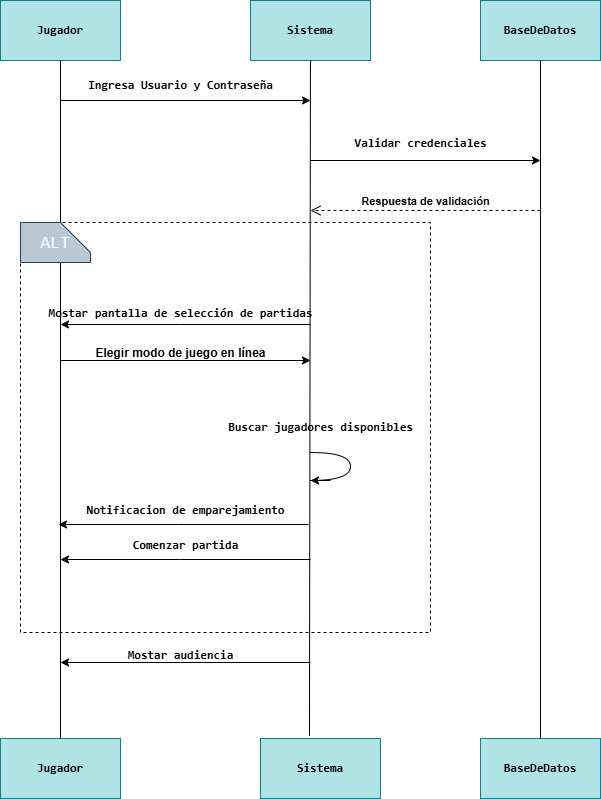

The diagram above was exported from draw.io. Its source (the exported page's mxGraphModel, read from the mxfile embedded in the PNG):
<mxGraphModel dx="2140" dy="995" grid="1" gridSize="10" guides="1" tooltips="1" connect="1" arrows="1" fold="1" page="1" pageScale="1" pageWidth="827" pageHeight="1169" math="0" shadow="0">
  <root>
    <mxCell id="0" />
    <mxCell id="1" parent="0" />
    <mxCell id="35LRG9kTPFJIo85zMJ85-2" value="&lt;pre&gt;&lt;b&gt;Jugador&lt;/b&gt;&lt;/pre&gt;" style="rounded=0;whiteSpace=wrap;html=1;fillColor=#b0e3e6;strokeColor=#0e8088;" vertex="1" parent="1">
      <mxGeometry x="360" y="100" width="120" height="60" as="geometry" />
    </mxCell>
    <mxCell id="35LRG9kTPFJIo85zMJ85-3" value="&lt;pre&gt;&lt;b&gt;Sistema&lt;/b&gt;&lt;/pre&gt;" style="rounded=0;whiteSpace=wrap;html=1;fillColor=#b0e3e6;strokeColor=#0e8088;" vertex="1" parent="1">
      <mxGeometry x="610" y="100" width="120" height="60" as="geometry" />
    </mxCell>
    <mxCell id="35LRG9kTPFJIo85zMJ85-4" value="&lt;pre&gt;&lt;b&gt;BaseDeDatos&lt;/b&gt;&lt;/pre&gt;" style="rounded=0;whiteSpace=wrap;html=1;fillColor=#b0e3e6;strokeColor=#0e8088;" vertex="1" parent="1">
      <mxGeometry x="840" y="100" width="120" height="60" as="geometry" />
    </mxCell>
    <mxCell id="35LRG9kTPFJIo85zMJ85-5" value="&lt;pre&gt;&lt;b&gt;Jugador&lt;/b&gt;&lt;/pre&gt;" style="rounded=0;whiteSpace=wrap;html=1;fillColor=#b0e3e6;strokeColor=#0e8088;" vertex="1" parent="1">
      <mxGeometry x="360" y="838" width="120" height="60" as="geometry" />
    </mxCell>
    <mxCell id="35LRG9kTPFJIo85zMJ85-6" value="&lt;pre&gt;&lt;b&gt;Sistema&lt;/b&gt;&lt;/pre&gt;" style="rounded=0;whiteSpace=wrap;html=1;fillColor=#b0e3e6;strokeColor=#0e8088;" vertex="1" parent="1">
      <mxGeometry x="620" y="838" width="120" height="60" as="geometry" />
    </mxCell>
    <mxCell id="35LRG9kTPFJIo85zMJ85-7" value="&lt;pre&gt;&lt;b&gt;BaseDeDatos&lt;/b&gt;&lt;/pre&gt;" style="rounded=0;whiteSpace=wrap;html=1;fillColor=#b0e3e6;strokeColor=#0e8088;" vertex="1" parent="1">
      <mxGeometry x="840" y="838" width="120" height="60" as="geometry" />
    </mxCell>
    <mxCell id="35LRG9kTPFJIo85zMJ85-10" value="" style="endArrow=none;html=1;rounded=0;entryX=0.5;entryY=1;entryDx=0;entryDy=0;exitX=0.5;exitY=0;exitDx=0;exitDy=0;" edge="1" parent="1" source="35LRG9kTPFJIo85zMJ85-5" target="35LRG9kTPFJIo85zMJ85-2">
      <mxGeometry width="50" height="50" relative="1" as="geometry">
        <mxPoint x="360" y="450" as="sourcePoint" />
        <mxPoint x="410" y="400" as="targetPoint" />
      </mxGeometry>
    </mxCell>
    <mxCell id="35LRG9kTPFJIo85zMJ85-11" value="" style="endArrow=none;html=1;rounded=0;entryX=0.5;entryY=1;entryDx=0;entryDy=0;exitX=0.5;exitY=0;exitDx=0;exitDy=0;" edge="1" parent="1" source="35LRG9kTPFJIo85zMJ85-7">
      <mxGeometry width="50" height="50" relative="1" as="geometry">
        <mxPoint x="900" y="640" as="sourcePoint" />
        <mxPoint x="900" y="160" as="targetPoint" />
      </mxGeometry>
    </mxCell>
    <mxCell id="35LRG9kTPFJIo85zMJ85-13" value="" style="endArrow=none;html=1;rounded=0;exitX=0.408;exitY=-0.045;exitDx=0;exitDy=0;exitPerimeter=0;" edge="1" parent="1" source="35LRG9kTPFJIo85zMJ85-6" target="35LRG9kTPFJIo85zMJ85-3">
      <mxGeometry width="50" height="50" relative="1" as="geometry">
        <mxPoint x="670" y="640" as="sourcePoint" />
        <mxPoint x="670" y="160" as="targetPoint" />
      </mxGeometry>
    </mxCell>
    <mxCell id="35LRG9kTPFJIo85zMJ85-14" value="&#10;&lt;span style=&quot;color: rgba(0, 0, 0, 0); font-family: monospace; font-size: 0px; font-style: normal; font-variant-ligatures: normal; font-variant-caps: normal; font-weight: 400; letter-spacing: normal; orphans: 2; text-align: start; text-indent: 0px; text-transform: none; widows: 2; word-spacing: 0px; -webkit-text-stroke-width: 0px; white-space: nowrap; background-color: rgb(251, 251, 251); text-decoration-thickness: initial; text-decoration-style: initial; text-decoration-color: initial; display: inline !important; float: none;&quot;&gt;%3CmxGraphModel%3E%3Croot%3E%3CmxCell%20id%3D%220%22%2F%3E%3CmxCell%20id%3D%221%22%20parent%3D%220%22%2F%3E%3CmxCell%20id%3D%222%22%20value%3D%22%22%20style%3D%22endArrow%3Dclassic%3Bhtml%3D1D1 %3Bredondeado%3D0%3B%22%20borde%3D%221%22%20padre%3D%221%22%3E%3CmxGeometría%20ancho%3D%2250%22%20altura%3D%2250%22%20relativo%3D%221%22%20as%3D%22geometría%22%3E%3CmxPoint%20x%3D%22420%22%20y%3D% 22200%22%20as%3D%22sourcePoint%22%2F%3E%3CmxPoint%20x%3D%22670%22%20y%3D%22200%22%20as%3D%22targetPoint%22%2F%3E%3C%2FmxGeometry%3E%3C%2FmxCell%3E%3C%2Froot%3E%3C%2FmxGraphModel%3E" style="endArrow=classic;html=1;rounded=0;" edge="1" parent="1">
      <mxGeometry width="50" height="50" relative="1" as="geometry">
        <mxPoint x="420" y="200" as="sourcePoint" />
        <mxPoint x="670" y="200" as="targetPoint" />
      </mxGeometry>
    </mxCell>
    <mxCell id="35LRG9kTPFJIo85zMJ85-15" value="&#10;&lt;span style=&quot;color: rgba(0, 0, 0, 0); font-family: monospace; font-size: 0px; font-style: normal; font-variant-ligatures: normal; font-variant-caps: normal; font-weight: 400; letter-spacing: normal; orphans: 2; text-align: start; text-indent: 0px; text-transform: none; widows: 2; word-spacing: 0px; -webkit-text-stroke-width: 0px; white-space: nowrap; background-color: rgb(251, 251, 251); text-decoration-thickness: initial; text-decoration-style: initial; text-decoration-color: initial; display: inline !important; float: none;&quot;&gt;%3CmxGraphModel%3E%3Croot%3E%3CmxCell%20id%3D%220%22%2F%3E%3CmxCell%20id%3D%221%22%20parent%3D%220%22%2F%3E%3CmxCell%20id%3D%222%22%20value%3D%22%22%20style%3D%22endArrow%3Dclassic%3Bhtml%3D1D1%3Redondeado%3D0%3B%22%20borde%3D%221%22%20padre%3D%221%22%3E%3CmxGeometría%20ancho%3D%2250%22%20altura%3D%2250%22%20relativo%3D%221%22%20as%3D%22geometría%22%3E%3CmxPoint%20x%3D%22670%22%20y%3D% 22260%22%20as%3D%22sourcePoint%22%2F%3E%3CmxPoint%20x%3D%22900%22%20y%3D%22260%22%20as%3D%22targetPoint%22%2F%3E%3C%2FmxGeometry%3E%3C%2FmxCell%3E%3C%2Froot%3E%3C%2FmxGraphModel%3E" style="endArrow=classic;html=1;rounded=0;" edge="1" parent="1">
      <mxGeometry width="50" height="50" relative="1" as="geometry">
        <mxPoint x="670" y="260" as="sourcePoint" />
        <mxPoint x="900" y="260" as="targetPoint" />
      </mxGeometry>
    </mxCell>
    <mxCell id="35LRG9kTPFJIo85zMJ85-16" value="&lt;b&gt;Respuesta de validación&lt;/b&gt;" style="html=1;verticalAlign=bottom;endArrow=open;dashed=1;endSize=8;curved=0;rounded=0;" edge="1" parent="1">
      <mxGeometry relative="1" as="geometry">
        <mxPoint x="900" y="310" as="sourcePoint" />
        <mxPoint x="670" y="310" as="targetPoint" />
      </mxGeometry>
    </mxCell>
    <mxCell id="35LRG9kTPFJIo85zMJ85-17" value="" style="whiteSpace=wrap;html=1;aspect=fixed;fillColor=none;dashed=1;" vertex="1" parent="1">
      <mxGeometry x="380" y="322" width="410" height="410" as="geometry" />
    </mxCell>
    <mxCell id="35LRG9kTPFJIo85zMJ85-21" value="&#10;&lt;span style=&quot;color: rgba(0, 0, 0, 0); font-family: monospace; font-size: 0px; font-style: normal; font-variant-ligatures: normal; font-variant-caps: normal; font-weight: 400; letter-spacing: normal; orphans: 2; text-align: start; text-indent: 0px; text-transform: none; widows: 2; word-spacing: 0px; -webkit-text-stroke-width: 0px; white-space: nowrap; background-color: rgb(251, 251, 251); text-decoration-thickness: initial; text-decoration-style: initial; text-decoration-color: initial; display: inline !important; float: none;&quot;&gt;%3CmxGraphModel%3E%3Croot%3E%3CmxCell%20id%3D%220%22%2F%3E%3CmxCell%20id%3D%221%22%20parent%3D%220%22%2F%3E%3CmxCell%20id%3D%222%22%20value%3D%22%22%20style%3D%22endArrow%3Dclassic%3Bhtml%3D1D1%3Redondeado%3D0%3B%22%20borde%3D%221%22%20padre%3D%221%22%3E%3CmxGeometría%20ancho%3D%2250%22%20altura%3D%2250%22%20relativo%3D%221%22%20as%3D%22geometría%22%3E%3CmxPoint%20x%3D%22670%22%20y%3D% 22520%22%20as%3D%22sourcePoint%22%2F%3E%3CmxPoint%20x%3D%22420%22%20y%3D%22520%22%20as%3D%22targetPoint%22%2F%3E%3CArray%20as%3D%22points%22%3E%3CmxPoint%20x%3D%22540%22%20y%3D%22520%22%2F%3E%3C%2FArray%3E%3C%2FmxGeometry%3E%3C%2FmxCell%3E%3C%2Froot%3E%3C%2FmxGraphModel%3E" style="endArrow=classic;html=1;rounded=0;" edge="1" parent="1">
      <mxGeometry width="50" height="50" relative="1" as="geometry">
        <mxPoint x="670" y="424" as="sourcePoint" />
        <mxPoint x="420" y="424" as="targetPoint" />
        <Array as="points">
          <mxPoint x="540" y="424" />
        </Array>
      </mxGeometry>
    </mxCell>
    <mxCell id="35LRG9kTPFJIo85zMJ85-23" value="&#10;&lt;span style=&quot;color: rgba(0, 0, 0, 0); font-family: monospace; font-size: 0px; font-style: normal; font-variant-ligatures: normal; font-variant-caps: normal; font-weight: 400; letter-spacing: normal; orphans: 2; text-align: start; text-indent: 0px; text-transform: none; widows: 2; word-spacing: 0px; -webkit-text-stroke-width: 0px; white-space: nowrap; background-color: rgb(251, 251, 251); text-decoration-thickness: initial; text-decoration-style: initial; text-decoration-color: initial; display: inline !important; float: none;&quot;&gt;%3CmxGraphModel%3E%3Croot%3E%3CmxCell%20id%3D%220%22%2F%3E%3CmxCell%20id%3D%221%22%20parent%3D%220%22%2F%3E%3CmxCell%20id%3D%222%22%20value%3D%22%22%20style%3D%22endArrow%3Dclassic%3Bhtml%3D1D1%3Redondeado%3D0%3B%22%20borde%3D%221%22%20padre%3D%221%22%3E%3CmxGeometría%20ancho%3D%2250%22%20altura%3D%2250%22%20relativo%3D%221%22%20as%3D%22geometría%22%3E%3CmxPoint%20x%3D%22670%22%20y%3D% 22520%22%20as%3D%22sourcePoint%22%2F%3E%3CmxPoint%20x%3D%22420%22%20y%3D%22520%22%20as%3D%22targetPoint%22%2F%3E%3CArray%20as%3D%22points%22%3E%3CmxPoint%20x%3D%22540%22%20y%3D%22520%22%2F%3E%3C%2FArray%3E%3C%2FmxGeometry%3E%3C%2FmxCell%3E%3C%2Froot%3E%3C%2FmxGraphModel%3E" style="endArrow=classic;html=1;rounded=0;" edge="1" parent="1">
      <mxGeometry width="50" height="50" relative="1" as="geometry">
        <mxPoint x="668" y="624" as="sourcePoint" />
        <mxPoint x="418" y="624" as="targetPoint" />
        <Array as="points">
          <mxPoint x="538" y="624" />
        </Array>
      </mxGeometry>
    </mxCell>
    <mxCell id="35LRG9kTPFJIo85zMJ85-24" value="&#10;&lt;span style=&quot;color: rgba(0, 0, 0, 0); font-family: monospace; font-size: 0px; font-style: normal; font-variant-ligatures: normal; font-variant-caps: normal; font-weight: 400; letter-spacing: normal; orphans: 2; text-align: start; text-indent: 0px; text-transform: none; widows: 2; word-spacing: 0px; -webkit-text-stroke-width: 0px; white-space: nowrap; background-color: rgb(251, 251, 251); text-decoration-thickness: initial; text-decoration-style: initial; text-decoration-color: initial; display: inline !important; float: none;&quot;&gt;%3CmxGraphModel%3E%3Croot%3E%3CmxCell%20id%3D%220%22%2F%3E%3CmxCell%20id%3D%221%22%20parent%3D%220%22%2F%3E%3CmxCell%20id%3D%222%22%20value%3D%22%22%20style%3D%22endArrow%3Dclassic%3Bhtml%3D1D1%3Redondeado%3D0%3B%22%20borde%3D%221%22%20padre%3D%221%22%3E%3CmxGeometría%20ancho%3D%2250%22%20altura%3D%2250%22%20relativo%3D%221%22%20as%3D%22geometría%22%3E%3CmxPoint%20x%3D%22670%22%20y%3D% 22520%22%20as%3D%22sourcePoint%22%2F%3E%3CmxPoint%20x%3D%22420%22%20y%3D%22520%22%20as%3D%22targetPoint%22%2F%3E%3CArray%20as%3D%22points%22%3E%3CmxPoint%20x%3D%22540%22%20y%3D%22520%22%2F%3E%3C%2FArray%3E%3C%2FmxGeometry%3E%3C%2FmxCell%3E%3C%2Froot%3E%3C%2FmxGraphModel%3E" style="endArrow=classic;html=1;rounded=0;" edge="1" parent="1">
      <mxGeometry width="50" height="50" relative="1" as="geometry">
        <mxPoint x="670" y="659" as="sourcePoint" />
        <mxPoint x="420" y="659" as="targetPoint" />
        <Array as="points">
          <mxPoint x="540" y="659" />
        </Array>
      </mxGeometry>
    </mxCell>
    <mxCell id="35LRG9kTPFJIo85zMJ85-25" value="&#10;&lt;span style=&quot;color: rgba(0, 0, 0, 0); font-family: monospace; font-size: 0px; font-style: normal; font-variant-ligatures: normal; font-variant-caps: normal; font-weight: 400; letter-spacing: normal; orphans: 2; text-align: start; text-indent: 0px; text-transform: none; widows: 2; word-spacing: 0px; -webkit-text-stroke-width: 0px; white-space: nowrap; background-color: rgb(251, 251, 251); text-decoration-thickness: initial; text-decoration-style: initial; text-decoration-color: initial; display: inline !important; float: none;&quot;&gt;%3CmxGraphModel%3E%3Croot%3E%3CmxCell%20id%3D%220%22%2F%3E%3CmxCell%20id%3D%221%22%20parent%3D%220%22%2F%3E%3CmxCell%20id%3D%222%22%20value%3D%22%22%20style%3D%22endArrow%3Dclassic%3Bhtml%3D1D1%3Redondeado%3D0%3B%22%20borde%3D%221%22%20padre%3D%221%22%3E%3CmxGeometría%20ancho%3D%2250%22%20altura%3D%2250%22%20relativo%3D%221%22%20as%3D%22geometría%22%3E%3CmxPoint%20x%3D%22670%22%20y%3D% 22520%22%20as%3D%22sourcePoint%22%2F%3E%3CmxPoint%20x%3D%22420%22%20y%3D%22520%22%20as%3D%22targetPoint%22%2F%3E%3CArray%20as%3D%22points%22%3E%3CmxPoint%20x%3D%22540%22%20y%3D%22520%22%2F%3E%3C%2FArray%3E%3C%2FmxGeometry%3E%3C%2FmxCell%3E%3C%2Froot%3E%3C%2FmxGraphModel%3E" style="endArrow=classic;html=1;rounded=0;" edge="1" parent="1">
      <mxGeometry width="50" height="50" relative="1" as="geometry">
        <mxPoint x="670" y="762" as="sourcePoint" />
        <mxPoint x="420" y="762" as="targetPoint" />
        <Array as="points">
          <mxPoint x="540" y="762" />
        </Array>
      </mxGeometry>
    </mxCell>
    <mxCell id="35LRG9kTPFJIo85zMJ85-26" value="&#10;&lt;span style=&quot;color: rgba(0, 0, 0, 0); font-family: monospace; font-size: 0px; font-style: normal; font-variant-ligatures: normal; font-variant-caps: normal; font-weight: 400; letter-spacing: normal; orphans: 2; text-align: start; text-indent: 0px; text-transform: none; widows: 2; word-spacing: 0px; -webkit-text-stroke-width: 0px; white-space: nowrap; background-color: rgb(251, 251, 251); text-decoration-thickness: initial; text-decoration-style: initial; text-decoration-color: initial; display: inline !important; float: none;&quot;&gt;%3CmxGraphModel%3E%3Croot%3E%3CmxCell%20id%3D%220%22%2F%3E%3CmxCell%20id%3D%221%22%20parent%3D%220%22%2F%3E%3CmxCell%20id%3D%222%22%20value%3D%22%22%20style%3D%22endArrow%3Dclassic%3Bhtml%3D1D1 %3Bredondeado%3D0%3B%22%20borde%3D%221%22%20padre%3D%221%22%3E%3CmxGeometría%20ancho%3D%2250%22%20altura%3D%2250%22%20relativo%3D%221%22%20as%3D%22geometría%22%3E%3CmxPoint%20x%3D%22420%22%20y%3D% 22200%22%20as%3D%22sourcePoint%22%2F%3E%3CmxPoint%20x%3D%22670%22%20y%3D%22200%22%20as%3D%22targetPoint%22%2F%3E%3C%2FmxGeometry%3E%3C%2FmxCell%3E%3C%2Froot%3E%3C%2FmxGraphModel%3E" style="endArrow=classic;html=1;rounded=0;" edge="1" parent="1">
      <mxGeometry width="50" height="50" relative="1" as="geometry">
        <mxPoint x="420" y="460" as="sourcePoint" />
        <mxPoint x="670" y="460" as="targetPoint" />
      </mxGeometry>
    </mxCell>
    <mxCell id="35LRG9kTPFJIo85zMJ85-27" value="&lt;pre&gt;&lt;b&gt;Mostar pantalla de selección de partidas&lt;/b&gt;&lt;/pre&gt;" style="text;html=1;align=center;verticalAlign=middle;resizable=0;points=[];autosize=1;strokeColor=none;fillColor=none;" vertex="1" parent="1">
      <mxGeometry x="395" y="388" width="290" height="50" as="geometry" />
    </mxCell>
    <mxCell id="35LRG9kTPFJIo85zMJ85-28" value="&lt;pre&gt;&lt;b&gt;Validar credenciales&lt;/b&gt;&lt;/pre&gt;" style="text;html=1;align=center;verticalAlign=middle;resizable=0;points=[];autosize=1;strokeColor=none;fillColor=none;" vertex="1" parent="1">
      <mxGeometry x="700" y="218" width="160" height="50" as="geometry" />
    </mxCell>
    <mxCell id="35LRG9kTPFJIo85zMJ85-29" value="&lt;pre&gt;&lt;b&gt;Ingresa Usuario y Contraseña&lt;/b&gt;&lt;/pre&gt;" style="text;html=1;align=center;verticalAlign=middle;resizable=0;points=[];autosize=1;strokeColor=none;fillColor=none;" vertex="1" parent="1">
      <mxGeometry x="435" y="160" width="210" height="50" as="geometry" />
    </mxCell>
    <mxCell id="35LRG9kTPFJIo85zMJ85-32" value="&lt;b&gt;Elegir modo de juego en línea&lt;/b&gt;" style="text;html=1;align=center;verticalAlign=middle;resizable=0;points=[];autosize=1;strokeColor=none;fillColor=none;" vertex="1" parent="1">
      <mxGeometry x="445" y="438" width="190" height="30" as="geometry" />
    </mxCell>
    <mxCell id="35LRG9kTPFJIo85zMJ85-34" value="&lt;pre&gt;&lt;b&gt;Buscar jugadores disponibles&lt;/b&gt;&lt;/pre&gt;" style="text;html=1;align=center;verticalAlign=middle;resizable=0;points=[];autosize=1;strokeColor=none;fillColor=none;" vertex="1" parent="1">
      <mxGeometry x="575" y="502" width="210" height="50" as="geometry" />
    </mxCell>
    <mxCell id="35LRG9kTPFJIo85zMJ85-37" value="&lt;pre&gt;&lt;b&gt;Notificacion de emparejamiento&lt;/b&gt;&lt;/pre&gt;" style="text;html=1;align=center;verticalAlign=middle;resizable=0;points=[];autosize=1;strokeColor=none;fillColor=none;" vertex="1" parent="1">
      <mxGeometry x="435" y="585" width="220" height="50" as="geometry" />
    </mxCell>
    <mxCell id="35LRG9kTPFJIo85zMJ85-38" value="&lt;pre&gt;&lt;b&gt;Comenzar partida&lt;/b&gt;&lt;/pre&gt;" style="text;html=1;align=center;verticalAlign=middle;resizable=0;points=[];autosize=1;strokeColor=none;fillColor=none;" vertex="1" parent="1">
      <mxGeometry x="480" y="620" width="130" height="50" as="geometry" />
    </mxCell>
    <mxCell id="35LRG9kTPFJIo85zMJ85-39" value="&lt;pre&gt;&lt;b&gt;Mostar audiencia&lt;/b&gt;&lt;/pre&gt;" style="text;html=1;align=center;verticalAlign=middle;resizable=0;points=[];autosize=1;strokeColor=none;fillColor=none;" vertex="1" parent="1">
      <mxGeometry x="475" y="730" width="130" height="50" as="geometry" />
    </mxCell>
    <mxCell id="35LRG9kTPFJIo85zMJ85-42" value="&lt;pre&gt;&lt;font style=&quot;color: light-dark(rgb(247, 247, 247), rgb(237, 237, 237)); font-size: 18px;&quot;&gt;ALT&lt;/font&gt;&lt;/pre&gt;" style="shape=card;whiteSpace=wrap;html=1;direction=south;fillColor=#bac8d3;strokeColor=#23445d;" vertex="1" parent="1">
      <mxGeometry x="380" y="322" width="70" height="40" as="geometry" />
    </mxCell>
    <mxCell id="35LRG9kTPFJIo85zMJ85-48" value="" style="shape=requiredInterface;html=1;verticalLabelPosition=bottom;sketch=0;" vertex="1" parent="1">
      <mxGeometry x="670" y="552" width="40" height="28" as="geometry" />
    </mxCell>
    <mxCell id="35LRG9kTPFJIo85zMJ85-49" value="&#10;&lt;span style=&quot;color: rgba(0, 0, 0, 0); font-family: monospace; font-size: 0px; font-style: normal; font-variant-ligatures: normal; font-variant-caps: normal; font-weight: 400; letter-spacing: normal; orphans: 2; text-align: start; text-indent: 0px; text-transform: none; widows: 2; word-spacing: 0px; -webkit-text-stroke-width: 0px; white-space: nowrap; background-color: rgb(251, 251, 251); text-decoration-thickness: initial; text-decoration-style: initial; text-decoration-color: initial; display: inline !important; float: none;&quot;&gt;%3CmxGraphModel%3E%3Croot%3E%3CmxCell%20id%3D%220%22%2F%3E%3CmxCell%20id%3D%221%22%20parent%3D%220%22%2F%3E%3CmxCell%20id%3D%222%22%20value%3D%22%22%20style%3D%22endArrow%3Dclassic%3Bhtml%3D1D1%3Redondeado%3D0%3B%22%20borde%3D%221%22%20padre%3D%221%22%3E%3CmxGeometría%20ancho%3D%2250%22%20altura%3D%2250%22%20relativo%3D%221%22%20as%3D%22geometría%22%3E%3CmxPoint%20x%3D%22670%22%20y%3D% 22520%22%20as%3D%22sourcePoint%22%2F%3E%3CmxPoint%20x%3D%22420%22%20y%3D%22520%22%20as%3D%22targetPoint%22%2F%3E%3CArray%20as%3D%22points%22%3E%3CmxPoint%20x%3D%22540%22%20y%3D%22520%22%2F%3E%3C%2FArray%3E%3C%2FmxGeometry%3E%3C%2FmxCell%3E%3C%2Froot%3E%3C%2FmxGraphModel%3E" style="endArrow=classic;html=1;rounded=0;" edge="1" parent="1">
      <mxGeometry x="-1" y="-103" width="50" height="50" relative="1" as="geometry">
        <mxPoint x="690" y="580" as="sourcePoint" />
        <mxPoint x="670" y="580" as="targetPoint" />
        <Array as="points">
          <mxPoint x="680" y="580" />
        </Array>
        <mxPoint x="50" y="13" as="offset" />
      </mxGeometry>
    </mxCell>
  </root>
</mxGraphModel>